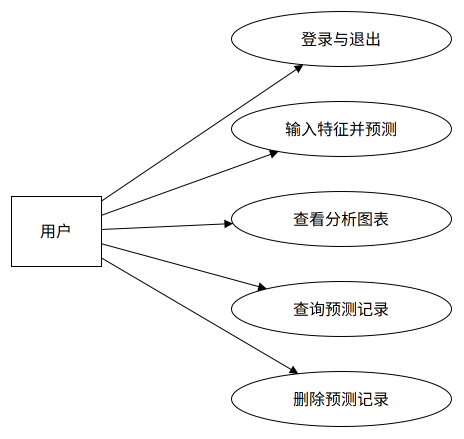

The diagram above was exported from draw.io. Its source (the exported page's mxGraphModel, read from the mxfile embedded in the PNG):
<mxGraphModel dx="1000" dy="700" grid="1" gridSize="10" page="1" pageWidth="1169" pageHeight="827">
  <root>
    <mxCell id="0" />
    <mxCell id="1" parent="0" />
    <mxCell id="a" value="用户" style="rounded=0;whiteSpace=wrap;html=1;fillColor=#ffffff;strokeColor=#000000;fontColor=#000000;fontSize=16;" vertex="1" parent="1">
      <mxGeometry as="geometry" x="40" y="220" width="90" height="70" />
    </mxCell>
    <mxCell id="b" value="登录与退出" style="ellipse;whiteSpace=wrap;html=1;fillColor=#ffffff;strokeColor=#000000;fontColor=#000000;fontSize=16;" vertex="1" parent="1">
      <mxGeometry as="geometry" x="260" y="35" width="220" height="55" />
    </mxCell>
    <mxCell id="c" value="输入特征并预测" style="ellipse;whiteSpace=wrap;html=1;fillColor=#ffffff;strokeColor=#000000;fontColor=#000000;fontSize=16;" vertex="1" parent="1">
      <mxGeometry as="geometry" x="260" y="125" width="220" height="55" />
    </mxCell>
    <mxCell id="d" value="查看分析图表" style="ellipse;whiteSpace=wrap;html=1;fillColor=#ffffff;strokeColor=#000000;fontColor=#000000;fontSize=16;" vertex="1" parent="1">
      <mxGeometry as="geometry" x="260" y="215" width="220" height="55" />
    </mxCell>
    <mxCell id="e" value="查询预测记录" style="ellipse;whiteSpace=wrap;html=1;fillColor=#ffffff;strokeColor=#000000;fontColor=#000000;fontSize=16;" vertex="1" parent="1">
      <mxGeometry as="geometry" x="260" y="305" width="220" height="55" />
    </mxCell>
    <mxCell id="f" value="删除预测记录" style="ellipse;whiteSpace=wrap;html=1;fillColor=#ffffff;strokeColor=#000000;fontColor=#000000;fontSize=16;" vertex="1" parent="1">
      <mxGeometry as="geometry" x="260" y="395" width="220" height="55" />
    </mxCell>
    <mxCell id="e1" style="endArrow=block;html=1;strokeColor=#000000;" edge="1" parent="1" source="a" target="b">
      <mxGeometry as="geometry" relative="1" />
    </mxCell>
    <mxCell id="e2" style="endArrow=block;html=1;strokeColor=#000000;" edge="1" parent="1" source="a" target="c">
      <mxGeometry as="geometry" relative="1" />
    </mxCell>
    <mxCell id="e3" style="endArrow=block;html=1;strokeColor=#000000;" edge="1" parent="1" source="a" target="d">
      <mxGeometry as="geometry" relative="1" />
    </mxCell>
    <mxCell id="e4" style="endArrow=block;html=1;strokeColor=#000000;" edge="1" parent="1" source="a" target="e">
      <mxGeometry as="geometry" relative="1" />
    </mxCell>
    <mxCell id="e5" style="endArrow=block;html=1;strokeColor=#000000;" edge="1" parent="1" source="a" target="f">
      <mxGeometry as="geometry" relative="1" />
    </mxCell>
  </root>
</mxGraphModel>